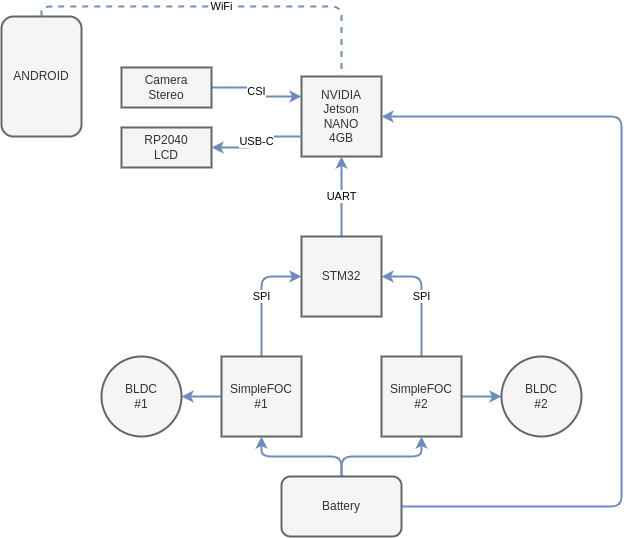

The diagram above was exported from draw.io. Its source (the exported page's mxGraphModel, read from the mxfile embedded in the PNG):
<mxGraphModel dx="848" dy="499" grid="1" gridSize="10" guides="1" tooltips="1" connect="1" arrows="1" fold="1" page="1" pageScale="1" pageWidth="850" pageHeight="1100" math="0" shadow="0">
  <root>
    <mxCell id="0" />
    <mxCell id="1" parent="0" />
    <mxCell id="2" value="NVIDIA&lt;br&gt;Jetson&lt;br&gt;NANO&lt;br&gt;4GB" style="whiteSpace=wrap;html=1;aspect=fixed;fillColor=#f5f5f5;fontColor=#333333;strokeColor=#666666;strokeWidth=2;" parent="1" vertex="1">
      <mxGeometry x="340" y="270" width="80" height="80" as="geometry" />
    </mxCell>
    <mxCell id="15" value="SPI" style="edgeStyle=orthogonalEdgeStyle;html=1;entryX=0;entryY=0.5;entryDx=0;entryDy=0;fillColor=#dae8fc;strokeColor=#6c8ebf;strokeWidth=2;jumpSize=3;" parent="1" source="3" target="8" edge="1">
      <mxGeometry relative="1" as="geometry" />
    </mxCell>
    <mxCell id="17" style="edgeStyle=orthogonalEdgeStyle;html=1;entryX=1;entryY=0.5;entryDx=0;entryDy=0;fillColor=#dae8fc;strokeColor=#6c8ebf;strokeWidth=2;jumpSize=3;" parent="1" source="3" target="6" edge="1">
      <mxGeometry relative="1" as="geometry" />
    </mxCell>
    <mxCell id="3" value="SimpleFOC&lt;br&gt;#1" style="whiteSpace=wrap;html=1;aspect=fixed;fillColor=#f5f5f5;fontColor=#333333;strokeColor=#666666;strokeWidth=2;" parent="1" vertex="1">
      <mxGeometry x="260" y="550" width="80" height="80" as="geometry" />
    </mxCell>
    <mxCell id="14" value="SPI" style="edgeStyle=orthogonalEdgeStyle;html=1;entryX=1;entryY=0.5;entryDx=0;entryDy=0;fillColor=#dae8fc;strokeColor=#6c8ebf;strokeWidth=2;jumpSize=3;" parent="1" source="4" target="8" edge="1">
      <mxGeometry relative="1" as="geometry" />
    </mxCell>
    <mxCell id="18" style="edgeStyle=orthogonalEdgeStyle;html=1;entryX=0;entryY=0.5;entryDx=0;entryDy=0;fillColor=#dae8fc;strokeColor=#6c8ebf;strokeWidth=2;jumpSize=3;" parent="1" source="4" target="7" edge="1">
      <mxGeometry relative="1" as="geometry" />
    </mxCell>
    <mxCell id="4" value="SimpleFOC&lt;br&gt;#2" style="whiteSpace=wrap;html=1;aspect=fixed;fillColor=#f5f5f5;fontColor=#333333;strokeColor=#666666;strokeWidth=2;" parent="1" vertex="1">
      <mxGeometry x="420" y="550" width="80" height="80" as="geometry" />
    </mxCell>
    <mxCell id="6" value="BLDC&lt;br&gt;#1" style="ellipse;whiteSpace=wrap;html=1;aspect=fixed;fillColor=#f5f5f5;fontColor=#333333;strokeColor=#666666;strokeWidth=2;" parent="1" vertex="1">
      <mxGeometry x="140" y="550" width="80" height="80" as="geometry" />
    </mxCell>
    <mxCell id="7" value="BLDC&lt;br&gt;#2" style="ellipse;whiteSpace=wrap;html=1;aspect=fixed;fillColor=#f5f5f5;fontColor=#333333;strokeColor=#666666;strokeWidth=2;" parent="1" vertex="1">
      <mxGeometry x="540" y="550" width="80" height="80" as="geometry" />
    </mxCell>
    <mxCell id="19" value="UART" style="edgeStyle=orthogonalEdgeStyle;html=1;entryX=0.5;entryY=1;entryDx=0;entryDy=0;fillColor=#dae8fc;strokeColor=#6c8ebf;strokeWidth=2;" parent="1" source="8" target="2" edge="1">
      <mxGeometry relative="1" as="geometry" />
    </mxCell>
    <mxCell id="8" value="STM32" style="whiteSpace=wrap;html=1;aspect=fixed;fillColor=#f5f5f5;fontColor=#333333;strokeColor=#666666;strokeWidth=2;" parent="1" vertex="1">
      <mxGeometry x="340" y="430" width="80" height="80" as="geometry" />
    </mxCell>
    <mxCell id="22" style="edgeStyle=orthogonalEdgeStyle;html=1;entryX=0.5;entryY=1;entryDx=0;entryDy=0;fillColor=#dae8fc;strokeColor=#6c8ebf;strokeWidth=2;jumpSize=3;" parent="1" source="21" target="3" edge="1">
      <mxGeometry relative="1" as="geometry" />
    </mxCell>
    <mxCell id="23" style="edgeStyle=orthogonalEdgeStyle;html=1;fillColor=#dae8fc;strokeColor=#6c8ebf;strokeWidth=2;jumpSize=3;" parent="1" source="21" target="4" edge="1">
      <mxGeometry relative="1" as="geometry" />
    </mxCell>
    <mxCell id="24" style="edgeStyle=orthogonalEdgeStyle;html=1;entryX=1;entryY=0.5;entryDx=0;entryDy=0;fillColor=#dae8fc;strokeColor=#6c8ebf;strokeWidth=2;jumpSize=3;" parent="1" source="21" target="2" edge="1">
      <mxGeometry relative="1" as="geometry">
        <Array as="points">
          <mxPoint x="660" y="700" />
          <mxPoint x="660" y="310" />
        </Array>
      </mxGeometry>
    </mxCell>
    <mxCell id="21" value="Battery" style="rounded=1;whiteSpace=wrap;html=1;fillColor=#f5f5f5;fontColor=#333333;strokeColor=#666666;strokeWidth=2;" parent="1" vertex="1">
      <mxGeometry x="320" y="670" width="120" height="60" as="geometry" />
    </mxCell>
    <mxCell id="25" value="ANDROID" style="rounded=1;whiteSpace=wrap;html=1;fillColor=#f5f5f5;fontColor=#333333;strokeColor=#666666;strokeWidth=2;" parent="1" vertex="1">
      <mxGeometry x="40" y="210" width="80" height="120" as="geometry" />
    </mxCell>
    <mxCell id="26" value="WiFi" style="endArrow=none;dashed=1;html=1;exitX=0.5;exitY=0;exitDx=0;exitDy=0;entryX=0.5;entryY=0;entryDx=0;entryDy=0;edgeStyle=orthogonalEdgeStyle;fillColor=#dae8fc;strokeColor=#6c8ebf;strokeWidth=2;jumpSize=3;" parent="1" source="25" target="2" edge="1">
      <mxGeometry width="50" height="50" relative="1" as="geometry">
        <mxPoint x="210" y="370" as="sourcePoint" />
        <mxPoint x="260" y="320" as="targetPoint" />
      </mxGeometry>
    </mxCell>
    <mxCell id="32" value="CSI" style="edgeStyle=orthogonalEdgeStyle;html=1;entryX=0;entryY=0.25;entryDx=0;entryDy=0;startArrow=none;startFill=0;endArrow=classic;endFill=1;fillColor=#dae8fc;strokeColor=#6c8ebf;strokeWidth=2;jumpSize=3;" parent="1" source="28" target="2" edge="1">
      <mxGeometry relative="1" as="geometry" />
    </mxCell>
    <mxCell id="28" value="Camera&lt;br&gt;Stereo" style="whiteSpace=wrap;html=1;fillColor=#f5f5f5;fontColor=#333333;strokeColor=#666666;strokeWidth=2;" parent="1" vertex="1">
      <mxGeometry x="160" y="261" width="90" height="40" as="geometry" />
    </mxCell>
    <mxCell id="29" value="RP2040&lt;br&gt;LCD" style="whiteSpace=wrap;html=1;fillColor=#f5f5f5;fontColor=#333333;strokeColor=#666666;strokeWidth=2;" parent="1" vertex="1">
      <mxGeometry x="160" y="321" width="90" height="40" as="geometry" />
    </mxCell>
    <mxCell id="31" value="USB-C" style="edgeStyle=orthogonalEdgeStyle;html=1;entryX=0;entryY=0.75;entryDx=0;entryDy=0;endArrow=none;endFill=0;startArrow=classic;startFill=1;fillColor=#dae8fc;strokeColor=#6c8ebf;strokeWidth=2;jumpSize=3;" parent="1" source="29" target="2" edge="1">
      <mxGeometry relative="1" as="geometry" />
    </mxCell>
  </root>
</mxGraphModel>